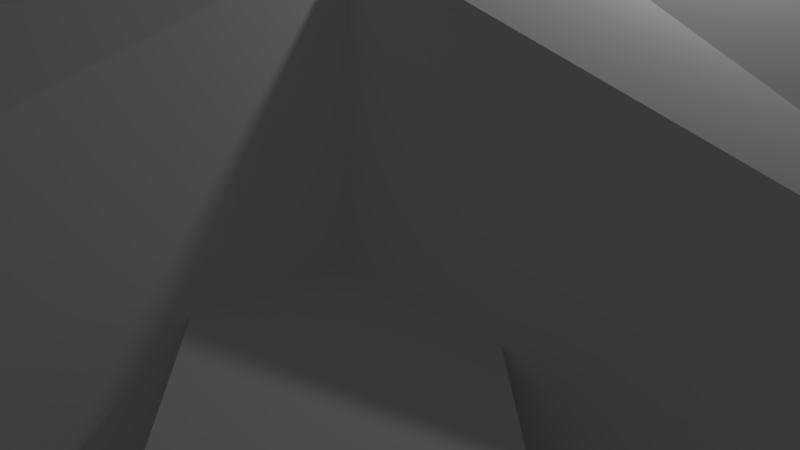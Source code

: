# Source: hab_dorm.blend  (saved by Blender 2.79.0; exported with 4.5.12 LTS)
import bpy
from mathutils import Matrix  # noqa: F401  (used for matrix-valued properties, if any)

bpy.ops.wm.read_factory_settings(use_empty=True)
scene = bpy.context.scene
scene.name = 'Scene'

# ---- collections
col_collection_1 = bpy.data.collections.new('Collection 1'); scene.collection.children.link(col_collection_1)

# ---- world
world_world = bpy.data.worlds.new('World'); scene.world = world_world
world_world.color = (0.05088, 0.05088, 0.05088)
world_world.use_sun_shadow = False
world_world.sun_shadow_jitter_overblur = 0.0
world_world.cycles.sampling_method = 'MANUAL'

# ---- cameras
cam_camera = bpy.data.cameras.new('Camera')
cam_camera.clip_end = 100.0
cam_camera.lens = 35.0
cam_camera.sensor_width = 32.0
cam_camera.sensor_height = 18.0
cam_camera.ortho_scale = 7.314
cam_camera.dof.focus_distance = 0.0
cam_camera.dof.aperture_fstop = 128.0

# ---- lights
light_lamp = bpy.data.lights.new('Lamp', 'POINT')
light_lamp.transmission_factor = 0.0
light_lamp.cutoff_distance = 30.0
light_lamp.energy = 100.0
light_lamp.shadow_buffer_clip_start = 1.001
light_lamp.shadow_soft_size = 0.1
light_lamp.shadow_maximum_resolution = 0.006
light_lamp.use_absolute_resolution = True

# ---- meshes
me_cone = bpy.data.meshes.new('Cone')
me_cone.from_pydata([(0.0, 0.5, 3.804), (0.7071, 0.7071, -0.5), (0.3536, 0.3536, 3.804), (0.5, -2.186e-08, 3.804), (0.7071, -0.7071, -0.5), (0.3536, -0.3536, 3.804), (-4.371e-08, -0.5, 3.804), (-0.7071, -0.7071, -0.5), (-0.3536, -0.3536, 3.804), (-0.5, 5.962e-09, 3.804), (-0.7071, 0.7071, -0.5), (-0.3536, 0.3536, 3.804), (0.0, 2.068, -0.5), (0.7071, 1.776, -0.5), (0.3536, 1.422, 2.092), (0.0, 1.568, 3.041), (-0.3536, 1.422, 2.092), (-0.7071, 1.776, -0.5), (-1.695, -0.3536, 2.092), (-2.049, -0.7071, -0.5), (-2.342, 1.192e-08, -0.5), (-1.842, 5.962e-09, 3.041), (-2.049, 0.7071, -0.5), (-1.695, 0.3536, 2.092), (1.687, 0.3536, 2.092), (2.041, 0.7071, -0.5), (2.334, -4.371e-08, -0.5), (1.834, -2.186e-08, 3.041), (2.041, -0.7071, -0.5), (1.687, -0.3536, 2.092), (0.3536, -1.67, 2.092), (0.7071, -2.023, -0.5), (-8.742e-08, -2.316, -0.5), (-4.371e-08, -1.816, 3.041), (-0.7071, -2.023, -0.5), (-0.3536, -1.67, 2.092), (0.2905, -0.6257, -0.5542), (0.2905, -0.6257, 1.449), (0.5937, -0.2809, -0.5542), (0.5937, -0.2809, 1.449), (0.9607, -1.247, -0.5542), (0.9607, -1.247, 1.449), (1.264, -0.9018, -0.5542), (1.264, -0.9018, 1.449)], [], [(11, 0, 15, 16), (1, 2, 24, 25), (2, 3, 27, 24), (6, 8, 35, 33), (11, 10, 22, 23), (2, 0, 11, 9, 8, 6, 5, 3), (2, 1, 13, 14), (12, 15, 14, 13), (17, 16, 15, 12), (0, 2, 14, 15), (10, 11, 16, 17), (19, 18, 21, 20), (20, 21, 23, 22), (8, 9, 21, 18), (7, 8, 18, 19), (9, 11, 23, 21), (25, 24, 27, 26), (26, 27, 29, 28), (3, 5, 29, 27), (5, 4, 28, 29), (31, 30, 33, 32), (32, 33, 35, 34), (8, 7, 34, 35), (5, 6, 33, 30), (4, 5, 30, 31), (38, 39, 43, 42), (42, 43, 41, 40), (40, 41, 37, 36), (43, 39, 37, 41)])
_uv = me_cone.uv_layers.new(name='UVMap')
_uv.uv.foreach_set('vector', [0.1371, 0.7737, 0.1313, 0.7994, 0.04445, 0.8135, 9.851e-05, 0.7596, 0.5671, 0.2447, 0.2895, 0.339, 0.3793, 0.2228, 0.5455, 0.1571, 0.1449, 0.822, 0.1702, 0.8273, 0.1863, 0.9293, 0.1288, 0.9677, 0.1983, 0.7887, 0.1854, 0.7663, 0.3183, 0.7062, 0.2992, 0.7726, 0.3125, 0.4824, 0.6057, 0.4851, 0.6125, 0.5757, 0.4342, 0.5652, 0.1449, 0.822, 0.1313, 0.7994, 0.1371, 0.7737, 0.1597, 0.7602, 0.1854, 0.7663, 0.1983, 0.7887, 0.1929, 0.8143, 0.1702, 0.8273, 0.2895, 0.339, 0.5671, 0.2447, 0.5961, 0.311, 0.4244, 0.3601, 0.6067, 0.3617, 0.3678, 0.4, 0.4244, 0.3601, 0.5961, 0.311, 0.6125, 0.4132, 0.434, 0.4202, 0.3678, 0.4, 0.6067, 0.3617, 0.1313, 0.7994, 0.1449, 0.822, 0.01949, 0.8787, 0.04445, 0.8135, 0.6057, 0.4851, 0.3125, 0.4824, 0.434, 0.4202, 0.6125, 0.4132, 0.5942, 0.6775, 0.4234, 0.6251, 0.3676, 0.5841, 0.6057, 0.627, 0.6057, 0.627, 0.3676, 0.5841, 0.4342, 0.5652, 0.6125, 0.5757, 0.1854, 0.7663, 0.1597, 0.7602, 0.1439, 0.6571, 0.2022, 0.6186, 0.5561, 0.76, 0.2804, 0.6601, 0.4234, 0.6251, 0.5942, 0.6775, 0.1597, 0.7602, 0.1371, 0.7737, 0.07663, 0.6379, 0.1439, 0.6571, 0.5455, 0.1571, 0.3793, 0.2228, 0.3102, 0.2257, 0.523, 0.1105, 0.523, 0.1105, 0.3102, 0.2257, 0.3504, 0.1693, 0.4962, 0.06612, 0.1702, 0.8273, 0.1929, 0.8143, 0.2529, 0.9483, 0.1863, 0.9293, 0.204, 0.1811, 0.4347, 9.851e-05, 0.4962, 0.06612, 0.3504, 0.1693, 0.4819, 0.936, 0.3382, 0.8298, 0.2991, 0.7727, 0.5096, 0.8922, 0.5096, 0.8922, 0.2991, 0.7727, 0.3682, 0.7769, 0.533, 0.846, 0.2804, 0.6601, 0.5561, 0.76, 0.533, 0.846, 0.3682, 0.7769, 0.1929, 0.8143, 0.1983, 0.7887, 0.2992, 0.7726, 0.3382, 0.8298, 0.4199, 0.9999, 0.1929, 0.8143, 0.3382, 0.8298, 0.4819, 0.936, 0.6127, 0.3025, 0.6127, 0.1668, 0.6746, 0.1668, 0.6746, 0.3025, 0.6438, 0.3027, 0.6438, 0.4384, 0.6127, 0.4384, 0.6127, 0.3027, 0.6754, 9.851e-05, 0.6754, 0.1358, 0.6135, 0.1358, 0.6135, 9.851e-05, 0.6746, 0.1668, 0.6127, 0.1668, 0.6135, 0.1358, 0.6754, 0.1358])
me_cone.use_remesh_preserve_volume = False
me_cone.use_remesh_preserve_attributes = False
me_cone.use_mirror_vertex_groups = False
me_cone.update()

# ---- objects
ob_cone = bpy.data.objects.new('Cone', me_cone)
ob_lamp = bpy.data.objects.new('Lamp', light_lamp)
ob_camera = bpy.data.objects.new('Camera', cam_camera)

# ---- transforms, parenting, visibility, modifiers, constraints
ob_cone.location = (0.0, 0.0, 0.4807)
ob_cone.scale = (4.9, 4.7, 1.0)
ob_cone.lineart.crease_threshold = 0.0
ob_lamp.location = (4.076, 1.005, 5.904)
ob_lamp.rotation_euler = (0.6503, 0.05522, 1.866)
ob_lamp.lock_rotations_4d = False
ob_lamp.empty_display_type = 'ARROWS'
ob_lamp.color = (0.0, 0.0, 0.0, 0.0)
ob_lamp.lineart.crease_threshold = 0.0
ob_camera.location = (7.481, -6.508, 5.344)
ob_camera.rotation_euler = (1.109, 0.0, 0.8149)
ob_camera.lock_rotations_4d = False
ob_camera.empty_display_type = 'ARROWS'
ob_camera.color = (0.0, 0.0, 0.0, 0.0)
ob_camera.display_type = 'WIRE'
ob_camera.lineart.crease_threshold = 0.0

# ---- collection membership
col_collection_1.objects.link(ob_cone)
col_collection_1.objects.link(ob_lamp)
col_collection_1.objects.link(ob_camera)

# ---- scene / render settings (as saved in the file)
scene.camera = ob_camera
scene.frame_start = 1; scene.frame_end = 250; scene.frame_set(1)
scene.render.engine = 'BLENDER_EEVEE_NEXT'
scene.render.resolution_percentage = 50
scene.render.dither_intensity = 0.0
scene.cycles.use_denoising = False
scene.cycles.samples = 128
scene.cycles.sampling_pattern = 'TABULATED_SOBOL'
scene.cycles.use_adaptive_sampling = False
scene.cycles.use_light_tree = False
scene.cycles.blur_glossy = 0.0
scene.cycles.sample_clamp_indirect = 0.0
scene.view_settings.view_transform = 'Standard'
bpy.context.view_layer.update()
